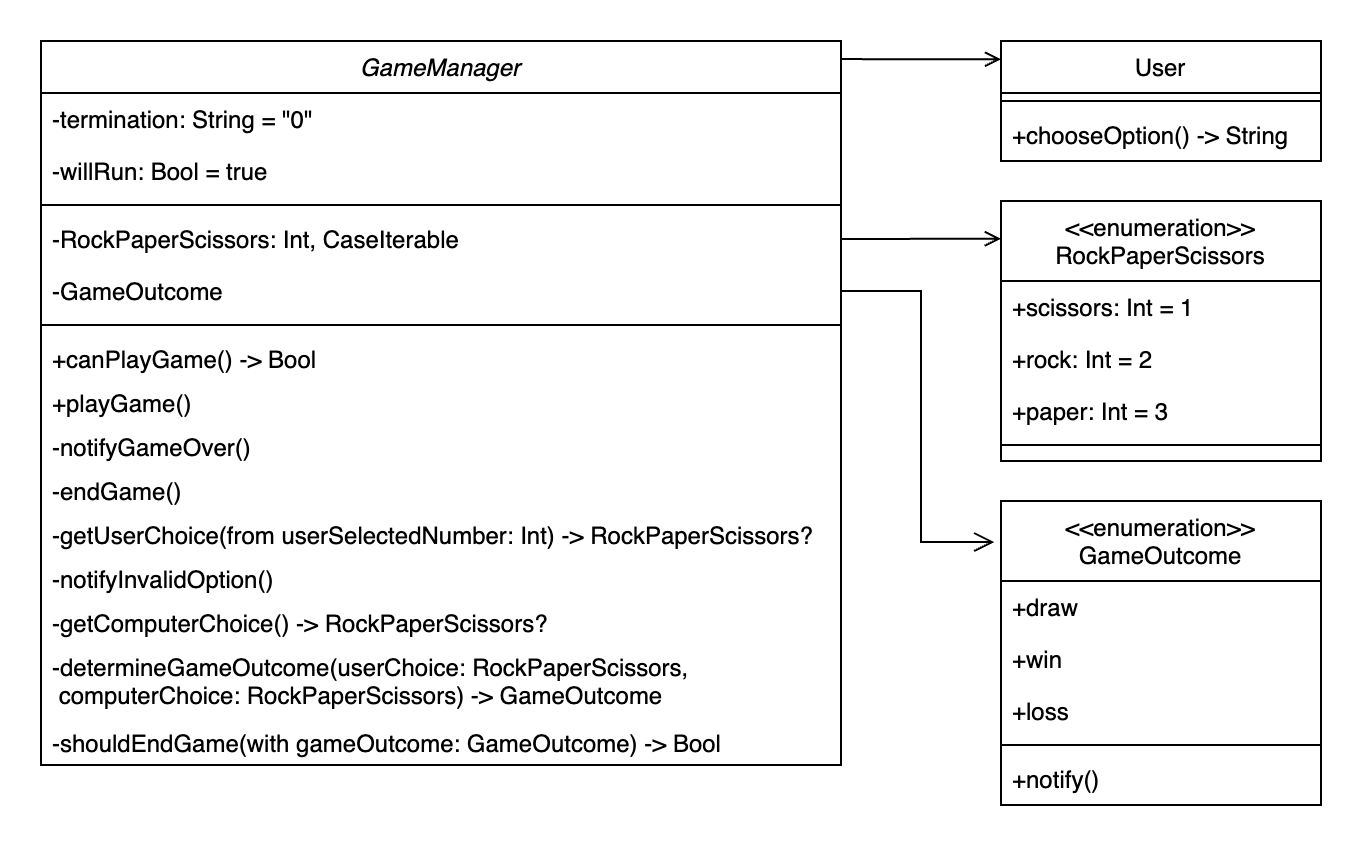

The diagram above was exported from draw.io. Its source (the exported page's mxGraphModel, read from the mxfile embedded in the PNG):
<mxGraphModel dx="819" dy="440" grid="1" gridSize="10" guides="1" tooltips="1" connect="1" arrows="1" fold="1" page="1" pageScale="1" pageWidth="827" pageHeight="1169" math="0" shadow="0">
  <root>
    <mxCell id="WIyWlLk6GJQsqaUBKTNV-0" />
    <mxCell id="WIyWlLk6GJQsqaUBKTNV-1" parent="WIyWlLk6GJQsqaUBKTNV-0" />
    <mxCell id="zkfFHV4jXpPFQw0GAbJ--0" value="GameManager" style="swimlane;fontStyle=2;align=center;verticalAlign=top;childLayout=stackLayout;horizontal=1;startSize=26;horizontalStack=0;resizeParent=1;resizeLast=0;collapsible=1;marginBottom=0;rounded=0;shadow=0;strokeWidth=1;" parent="WIyWlLk6GJQsqaUBKTNV-1" vertex="1">
      <mxGeometry x="80" y="40" width="400" height="362" as="geometry">
        <mxRectangle x="230" y="140" width="160" height="26" as="alternateBounds" />
      </mxGeometry>
    </mxCell>
    <mxCell id="zkfFHV4jXpPFQw0GAbJ--1" value="-termination: String = &quot;0&quot;" style="text;align=left;verticalAlign=top;spacingLeft=4;spacingRight=4;overflow=hidden;rotatable=0;points=[[0,0.5],[1,0.5]];portConstraint=eastwest;" parent="zkfFHV4jXpPFQw0GAbJ--0" vertex="1">
      <mxGeometry y="26" width="400" height="26" as="geometry" />
    </mxCell>
    <mxCell id="zkfFHV4jXpPFQw0GAbJ--2" value="-willRun: Bool = true" style="text;align=left;verticalAlign=top;spacingLeft=4;spacingRight=4;overflow=hidden;rotatable=0;points=[[0,0.5],[1,0.5]];portConstraint=eastwest;rounded=0;shadow=0;html=0;" parent="zkfFHV4jXpPFQw0GAbJ--0" vertex="1">
      <mxGeometry y="52" width="400" height="26" as="geometry" />
    </mxCell>
    <mxCell id="zkfFHV4jXpPFQw0GAbJ--4" value="" style="line;html=1;strokeWidth=1;align=left;verticalAlign=middle;spacingTop=-1;spacingLeft=3;spacingRight=3;rotatable=0;labelPosition=right;points=[];portConstraint=eastwest;" parent="zkfFHV4jXpPFQw0GAbJ--0" vertex="1">
      <mxGeometry y="78" width="400" height="8" as="geometry" />
    </mxCell>
    <mxCell id="zkfFHV4jXpPFQw0GAbJ--5" value="-RockPaperScissors: Int, CaseIterable" style="text;align=left;verticalAlign=top;spacingLeft=4;spacingRight=4;overflow=hidden;rotatable=0;points=[[0,0.5],[1,0.5]];portConstraint=eastwest;strokeColor=none;" parent="zkfFHV4jXpPFQw0GAbJ--0" vertex="1">
      <mxGeometry y="86" width="400" height="26" as="geometry" />
    </mxCell>
    <mxCell id="qmUEVyKpziymvP2P_vaz-37" value="-GameOutcome" style="text;align=left;verticalAlign=top;spacingLeft=4;spacingRight=4;overflow=hidden;rotatable=0;points=[[0,0.5],[1,0.5]];portConstraint=eastwest;strokeColor=none;" parent="zkfFHV4jXpPFQw0GAbJ--0" vertex="1">
      <mxGeometry y="112" width="400" height="26" as="geometry" />
    </mxCell>
    <mxCell id="qmUEVyKpziymvP2P_vaz-55" value="" style="line;html=1;strokeWidth=1;align=left;verticalAlign=middle;spacingTop=-1;spacingLeft=3;spacingRight=3;rotatable=0;labelPosition=right;points=[];portConstraint=eastwest;" parent="zkfFHV4jXpPFQw0GAbJ--0" vertex="1">
      <mxGeometry y="138" width="400" height="8" as="geometry" />
    </mxCell>
    <mxCell id="qmUEVyKpziymvP2P_vaz-45" value="+canPlayGame() -&gt; Bool" style="text;align=left;verticalAlign=top;spacingLeft=4;spacingRight=4;overflow=hidden;rotatable=0;points=[[0,0.5],[1,0.5]];portConstraint=eastwest;strokeColor=none;" parent="zkfFHV4jXpPFQw0GAbJ--0" vertex="1">
      <mxGeometry y="146" width="400" height="22" as="geometry" />
    </mxCell>
    <mxCell id="qmUEVyKpziymvP2P_vaz-50" value="+playGame()" style="text;align=left;verticalAlign=top;spacingLeft=4;spacingRight=4;overflow=hidden;rotatable=0;points=[[0,0.5],[1,0.5]];portConstraint=eastwest;strokeColor=none;" parent="zkfFHV4jXpPFQw0GAbJ--0" vertex="1">
      <mxGeometry y="168" width="400" height="22" as="geometry" />
    </mxCell>
    <mxCell id="qmUEVyKpziymvP2P_vaz-54" value="-notifyGameOver()" style="text;align=left;verticalAlign=top;spacingLeft=4;spacingRight=4;overflow=hidden;rotatable=0;points=[[0,0.5],[1,0.5]];portConstraint=eastwest;strokeColor=none;" parent="zkfFHV4jXpPFQw0GAbJ--0" vertex="1">
      <mxGeometry y="190" width="400" height="22" as="geometry" />
    </mxCell>
    <mxCell id="qmUEVyKpziymvP2P_vaz-51" value="-endGame()" style="text;align=left;verticalAlign=top;spacingLeft=4;spacingRight=4;overflow=hidden;rotatable=0;points=[[0,0.5],[1,0.5]];portConstraint=eastwest;strokeColor=none;" parent="zkfFHV4jXpPFQw0GAbJ--0" vertex="1">
      <mxGeometry y="212" width="400" height="22" as="geometry" />
    </mxCell>
    <mxCell id="i6mBD4vegmEakO4FTFAI-4" value="-getUserChoice(from userSelectedNumber: Int) -&gt; RockPaperScissors?" style="text;align=left;verticalAlign=top;spacingLeft=4;spacingRight=4;overflow=hidden;rotatable=0;points=[[0,0.5],[1,0.5]];portConstraint=eastwest;strokeColor=none;" vertex="1" parent="zkfFHV4jXpPFQw0GAbJ--0">
      <mxGeometry y="234" width="400" height="22" as="geometry" />
    </mxCell>
    <mxCell id="qmUEVyKpziymvP2P_vaz-56" value="-notifyInvalidOption()" style="text;align=left;verticalAlign=top;spacingLeft=4;spacingRight=4;overflow=hidden;rotatable=0;points=[[0,0.5],[1,0.5]];portConstraint=eastwest;strokeColor=none;" parent="zkfFHV4jXpPFQw0GAbJ--0" vertex="1">
      <mxGeometry y="256" width="400" height="22" as="geometry" />
    </mxCell>
    <mxCell id="i6mBD4vegmEakO4FTFAI-1" value="-getComputerChoice() -&gt; RockPaperScissors?" style="text;align=left;verticalAlign=top;spacingLeft=4;spacingRight=4;overflow=hidden;rotatable=0;points=[[0,0.5],[1,0.5]];portConstraint=eastwest;strokeColor=none;" vertex="1" parent="zkfFHV4jXpPFQw0GAbJ--0">
      <mxGeometry y="278" width="400" height="22" as="geometry" />
    </mxCell>
    <mxCell id="i6mBD4vegmEakO4FTFAI-3" value="-determineGameOutcome(userChoice: RockPaperScissors, &#10; computerChoice: RockPaperScissors) -&gt; GameOutcome" style="text;align=left;verticalAlign=top;spacingLeft=4;spacingRight=4;overflow=hidden;rotatable=0;points=[[0,0.5],[1,0.5]];portConstraint=eastwest;strokeColor=none;" vertex="1" parent="zkfFHV4jXpPFQw0GAbJ--0">
      <mxGeometry y="300" width="400" height="38" as="geometry" />
    </mxCell>
    <mxCell id="qmUEVyKpziymvP2P_vaz-53" value="-shouldEndGame(with gameOutcome: GameOutcome) -&gt; Bool" style="text;align=left;verticalAlign=top;spacingLeft=4;spacingRight=4;overflow=hidden;rotatable=0;points=[[0,0.5],[1,0.5]];portConstraint=eastwest;strokeColor=none;" parent="zkfFHV4jXpPFQw0GAbJ--0" vertex="1">
      <mxGeometry y="338" width="400" height="22" as="geometry" />
    </mxCell>
    <mxCell id="zkfFHV4jXpPFQw0GAbJ--17" value="User" style="swimlane;fontStyle=0;align=center;verticalAlign=top;childLayout=stackLayout;horizontal=1;startSize=26;horizontalStack=0;resizeParent=1;resizeLast=0;collapsible=1;marginBottom=0;rounded=0;shadow=0;strokeWidth=1;" parent="WIyWlLk6GJQsqaUBKTNV-1" vertex="1">
      <mxGeometry x="560" y="40" width="160" height="60" as="geometry">
        <mxRectangle x="550" y="140" width="160" height="26" as="alternateBounds" />
      </mxGeometry>
    </mxCell>
    <mxCell id="zkfFHV4jXpPFQw0GAbJ--23" value="" style="line;html=1;strokeWidth=1;align=left;verticalAlign=middle;spacingTop=-1;spacingLeft=3;spacingRight=3;rotatable=0;labelPosition=right;points=[];portConstraint=eastwest;" parent="zkfFHV4jXpPFQw0GAbJ--17" vertex="1">
      <mxGeometry y="26" width="160" height="8" as="geometry" />
    </mxCell>
    <mxCell id="zkfFHV4jXpPFQw0GAbJ--25" value="+chooseOption() -&gt; String" style="text;align=left;verticalAlign=top;spacingLeft=4;spacingRight=4;overflow=hidden;rotatable=0;points=[[0,0.5],[1,0.5]];portConstraint=eastwest;" parent="zkfFHV4jXpPFQw0GAbJ--17" vertex="1">
      <mxGeometry y="34" width="160" height="26" as="geometry" />
    </mxCell>
    <mxCell id="qmUEVyKpziymvP2P_vaz-57" value="&lt;&lt;enumeration&gt;&gt;&#10;RockPaperScissors" style="swimlane;fontStyle=0;align=center;verticalAlign=top;childLayout=stackLayout;horizontal=1;startSize=40;horizontalStack=0;resizeParent=1;resizeLast=0;collapsible=1;marginBottom=0;rounded=0;shadow=0;strokeWidth=1;" parent="WIyWlLk6GJQsqaUBKTNV-1" vertex="1">
      <mxGeometry x="560" y="120" width="160" height="130" as="geometry">
        <mxRectangle x="340" y="380" width="170" height="26" as="alternateBounds" />
      </mxGeometry>
    </mxCell>
    <mxCell id="qmUEVyKpziymvP2P_vaz-58" value="+scissors: Int = 1" style="text;align=left;verticalAlign=top;spacingLeft=4;spacingRight=4;overflow=hidden;rotatable=0;points=[[0,0.5],[1,0.5]];portConstraint=eastwest;" parent="qmUEVyKpziymvP2P_vaz-57" vertex="1">
      <mxGeometry y="40" width="160" height="26" as="geometry" />
    </mxCell>
    <mxCell id="qmUEVyKpziymvP2P_vaz-69" value="+rock: Int = 2" style="text;align=left;verticalAlign=top;spacingLeft=4;spacingRight=4;overflow=hidden;rotatable=0;points=[[0,0.5],[1,0.5]];portConstraint=eastwest;" parent="qmUEVyKpziymvP2P_vaz-57" vertex="1">
      <mxGeometry y="66" width="160" height="26" as="geometry" />
    </mxCell>
    <mxCell id="qmUEVyKpziymvP2P_vaz-70" value="+paper: Int = 3" style="text;align=left;verticalAlign=top;spacingLeft=4;spacingRight=4;overflow=hidden;rotatable=0;points=[[0,0.5],[1,0.5]];portConstraint=eastwest;" parent="qmUEVyKpziymvP2P_vaz-57" vertex="1">
      <mxGeometry y="92" width="160" height="26" as="geometry" />
    </mxCell>
    <mxCell id="qmUEVyKpziymvP2P_vaz-59" value="" style="line;html=1;strokeWidth=1;align=left;verticalAlign=middle;spacingTop=-1;spacingLeft=3;spacingRight=3;rotatable=0;labelPosition=right;points=[];portConstraint=eastwest;" parent="qmUEVyKpziymvP2P_vaz-57" vertex="1">
      <mxGeometry y="118" width="160" height="8" as="geometry" />
    </mxCell>
    <mxCell id="qmUEVyKpziymvP2P_vaz-72" value="&lt;&lt;enumeration&gt;&gt;&#10;GameOutcome" style="swimlane;fontStyle=0;align=center;verticalAlign=top;childLayout=stackLayout;horizontal=1;startSize=40;horizontalStack=0;resizeParent=1;resizeLast=0;collapsible=1;marginBottom=0;rounded=0;shadow=0;strokeWidth=1;" parent="WIyWlLk6GJQsqaUBKTNV-1" vertex="1">
      <mxGeometry x="560" y="270" width="160" height="152" as="geometry">
        <mxRectangle x="340" y="380" width="170" height="26" as="alternateBounds" />
      </mxGeometry>
    </mxCell>
    <mxCell id="qmUEVyKpziymvP2P_vaz-73" value="+draw" style="text;align=left;verticalAlign=top;spacingLeft=4;spacingRight=4;overflow=hidden;rotatable=0;points=[[0,0.5],[1,0.5]];portConstraint=eastwest;" parent="qmUEVyKpziymvP2P_vaz-72" vertex="1">
      <mxGeometry y="40" width="160" height="26" as="geometry" />
    </mxCell>
    <mxCell id="qmUEVyKpziymvP2P_vaz-74" value="+win" style="text;align=left;verticalAlign=top;spacingLeft=4;spacingRight=4;overflow=hidden;rotatable=0;points=[[0,0.5],[1,0.5]];portConstraint=eastwest;" parent="qmUEVyKpziymvP2P_vaz-72" vertex="1">
      <mxGeometry y="66" width="160" height="26" as="geometry" />
    </mxCell>
    <mxCell id="qmUEVyKpziymvP2P_vaz-75" value="+loss" style="text;align=left;verticalAlign=top;spacingLeft=4;spacingRight=4;overflow=hidden;rotatable=0;points=[[0,0.5],[1,0.5]];portConstraint=eastwest;" parent="qmUEVyKpziymvP2P_vaz-72" vertex="1">
      <mxGeometry y="92" width="160" height="26" as="geometry" />
    </mxCell>
    <mxCell id="qmUEVyKpziymvP2P_vaz-76" value="" style="line;html=1;strokeWidth=1;align=left;verticalAlign=middle;spacingTop=-1;spacingLeft=3;spacingRight=3;rotatable=0;labelPosition=right;points=[];portConstraint=eastwest;" parent="qmUEVyKpziymvP2P_vaz-72" vertex="1">
      <mxGeometry y="118" width="160" height="8" as="geometry" />
    </mxCell>
    <mxCell id="qmUEVyKpziymvP2P_vaz-78" value="+notify()" style="text;align=left;verticalAlign=top;spacingLeft=4;spacingRight=4;overflow=hidden;rotatable=0;points=[[0,0.5],[1,0.5]];portConstraint=eastwest;" parent="qmUEVyKpziymvP2P_vaz-72" vertex="1">
      <mxGeometry y="126" width="160" height="26" as="geometry" />
    </mxCell>
    <mxCell id="qmUEVyKpziymvP2P_vaz-79" value="" style="endArrow=open;shadow=0;strokeWidth=1;rounded=0;endFill=1;edgeStyle=elbowEdgeStyle;elbow=vertical;exitX=1;exitY=0.5;exitDx=0;exitDy=0;" parent="WIyWlLk6GJQsqaUBKTNV-1" target="qmUEVyKpziymvP2P_vaz-57" edge="1" source="zkfFHV4jXpPFQw0GAbJ--5">
      <mxGeometry x="0.5" y="41" relative="1" as="geometry">
        <mxPoint x="480" y="141" as="sourcePoint" />
        <mxPoint x="500" y="140" as="targetPoint" />
        <mxPoint x="-40" y="32" as="offset" />
      </mxGeometry>
    </mxCell>
    <mxCell id="qmUEVyKpziymvP2P_vaz-83" value="" style="edgeStyle=elbowEdgeStyle;elbow=horizontal;endArrow=open;html=1;curved=0;rounded=0;endSize=8;startSize=8;entryX=-0.021;entryY=0.135;entryDx=0;entryDy=0;entryPerimeter=0;endFill=0;" parent="WIyWlLk6GJQsqaUBKTNV-1" source="qmUEVyKpziymvP2P_vaz-37" target="qmUEVyKpziymvP2P_vaz-72" edge="1">
      <mxGeometry width="50" height="50" relative="1" as="geometry">
        <mxPoint x="460" y="430" as="sourcePoint" />
        <mxPoint x="510" y="380" as="targetPoint" />
        <Array as="points">
          <mxPoint x="520" y="230" />
        </Array>
      </mxGeometry>
    </mxCell>
    <mxCell id="i6mBD4vegmEakO4FTFAI-5" value="" style="endArrow=open;shadow=0;strokeWidth=1;rounded=0;endFill=1;edgeStyle=elbowEdgeStyle;elbow=vertical;exitX=1.001;exitY=0.025;exitDx=0;exitDy=0;exitPerimeter=0;" edge="1" parent="WIyWlLk6GJQsqaUBKTNV-1" source="zkfFHV4jXpPFQw0GAbJ--0" target="zkfFHV4jXpPFQw0GAbJ--17">
      <mxGeometry x="0.5" y="41" relative="1" as="geometry">
        <mxPoint x="460" y="50" as="sourcePoint" />
        <mxPoint x="520" y="50" as="targetPoint" />
        <mxPoint x="-40" y="32" as="offset" />
      </mxGeometry>
    </mxCell>
  </root>
</mxGraphModel>